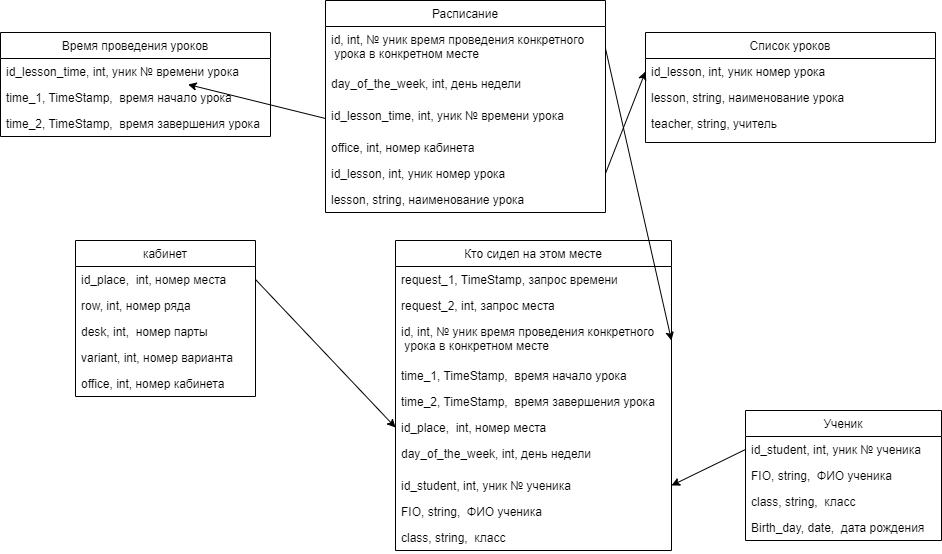

The diagram above was exported from draw.io. Its source (the exported page's mxGraphModel, read from the mxfile embedded in the PNG):
<mxGraphModel dx="1524" dy="561" grid="1" gridSize="10" guides="1" tooltips="1" connect="1" arrows="1" fold="1" page="1" pageScale="1" pageWidth="827" pageHeight="1169" math="0" shadow="0">
  <root>
    <mxCell id="0" />
    <mxCell id="1" parent="0" />
    <mxCell id="2" value="кабинет" style="swimlane;fontStyle=0;childLayout=stackLayout;horizontal=1;startSize=26;fillColor=none;horizontalStack=0;resizeParent=1;resizeParentMax=0;resizeLast=0;collapsible=1;marginBottom=0;" vertex="1" parent="1">
      <mxGeometry x="20" y="260" width="180" height="156" as="geometry">
        <mxRectangle x="40" y="80" width="80" height="26" as="alternateBounds" />
      </mxGeometry>
    </mxCell>
    <mxCell id="3" value="id_place,  int, номер места" style="text;strokeColor=none;fillColor=none;align=left;verticalAlign=top;spacingLeft=4;spacingRight=4;overflow=hidden;rotatable=0;points=[[0,0.5],[1,0.5]];portConstraint=eastwest;" vertex="1" parent="2">
      <mxGeometry y="26" width="180" height="26" as="geometry" />
    </mxCell>
    <mxCell id="4" value="row, int, номер ряда" style="text;strokeColor=none;fillColor=none;align=left;verticalAlign=top;spacingLeft=4;spacingRight=4;overflow=hidden;rotatable=0;points=[[0,0.5],[1,0.5]];portConstraint=eastwest;" vertex="1" parent="2">
      <mxGeometry y="52" width="180" height="26" as="geometry" />
    </mxCell>
    <mxCell id="5" value="desk, int,  номер парты" style="text;strokeColor=none;fillColor=none;align=left;verticalAlign=top;spacingLeft=4;spacingRight=4;overflow=hidden;rotatable=0;points=[[0,0.5],[1,0.5]];portConstraint=eastwest;" vertex="1" parent="2">
      <mxGeometry y="78" width="180" height="26" as="geometry" />
    </mxCell>
    <mxCell id="23" value="variant, int, номер варианта" style="text;strokeColor=none;fillColor=none;align=left;verticalAlign=top;spacingLeft=4;spacingRight=4;overflow=hidden;rotatable=0;points=[[0,0.5],[1,0.5]];portConstraint=eastwest;" vertex="1" parent="2">
      <mxGeometry y="104" width="180" height="26" as="geometry" />
    </mxCell>
    <mxCell id="55" value="office, int, номер кабинета" style="text;strokeColor=none;fillColor=none;align=left;verticalAlign=top;spacingLeft=4;spacingRight=4;overflow=hidden;rotatable=0;points=[[0,0.5],[1,0.5]];portConstraint=eastwest;" vertex="1" parent="2">
      <mxGeometry y="130" width="180" height="26" as="geometry" />
    </mxCell>
    <mxCell id="16" value="Ученик" style="swimlane;fontStyle=0;childLayout=stackLayout;horizontal=1;startSize=26;fillColor=none;horizontalStack=0;resizeParent=1;resizeParentMax=0;resizeLast=0;collapsible=1;marginBottom=0;" vertex="1" parent="1">
      <mxGeometry x="690" y="430" width="196" height="130" as="geometry" />
    </mxCell>
    <mxCell id="30" value="id_student, int, уник № ученика" style="text;strokeColor=none;fillColor=none;align=left;verticalAlign=top;spacingLeft=4;spacingRight=4;overflow=hidden;rotatable=0;points=[[0,0.5],[1,0.5]];portConstraint=eastwest;" vertex="1" parent="16">
      <mxGeometry y="26" width="196" height="26" as="geometry" />
    </mxCell>
    <mxCell id="17" value="FIO, string,  ФИО ученика" style="text;strokeColor=none;fillColor=none;align=left;verticalAlign=top;spacingLeft=4;spacingRight=4;overflow=hidden;rotatable=0;points=[[0,0.5],[1,0.5]];portConstraint=eastwest;" vertex="1" parent="16">
      <mxGeometry y="52" width="196" height="26" as="geometry" />
    </mxCell>
    <mxCell id="18" value="class, string,  класс" style="text;strokeColor=none;fillColor=none;align=left;verticalAlign=top;spacingLeft=4;spacingRight=4;overflow=hidden;rotatable=0;points=[[0,0.5],[1,0.5]];portConstraint=eastwest;" vertex="1" parent="16">
      <mxGeometry y="78" width="196" height="26" as="geometry" />
    </mxCell>
    <mxCell id="19" value="Birth_day, date,  дата рождения " style="text;strokeColor=none;fillColor=none;align=left;verticalAlign=top;spacingLeft=4;spacingRight=4;overflow=hidden;rotatable=0;points=[[0,0.5],[1,0.5]];portConstraint=eastwest;" vertex="1" parent="16">
      <mxGeometry y="104" width="196" height="26" as="geometry" />
    </mxCell>
    <mxCell id="20" value="Расписание" style="swimlane;fontStyle=0;childLayout=stackLayout;horizontal=1;startSize=26;fillColor=none;horizontalStack=0;resizeParent=1;resizeParentMax=0;resizeLast=0;collapsible=1;marginBottom=0;" vertex="1" parent="1">
      <mxGeometry x="270" y="20" width="280" height="212" as="geometry" />
    </mxCell>
    <mxCell id="36" value="id, int, № уник время проведения конкретного&#10; урока в конкретном месте" style="text;strokeColor=none;fillColor=none;align=left;verticalAlign=top;spacingLeft=4;spacingRight=4;overflow=hidden;rotatable=0;points=[[0,0.5],[1,0.5]];portConstraint=eastwest;" vertex="1" parent="20">
      <mxGeometry y="26" width="280" height="44" as="geometry" />
    </mxCell>
    <mxCell id="57" value="day_of_the_week, int, день недели" style="text;strokeColor=none;fillColor=none;align=left;verticalAlign=top;spacingLeft=4;spacingRight=4;overflow=hidden;rotatable=0;points=[[0,0.5],[1,0.5]];portConstraint=eastwest;" vertex="1" parent="20">
      <mxGeometry y="70" width="280" height="32" as="geometry" />
    </mxCell>
    <mxCell id="24" value="id_lesson_time, int, уник № времени урока" style="text;strokeColor=none;fillColor=none;align=left;verticalAlign=top;spacingLeft=4;spacingRight=4;overflow=hidden;rotatable=0;points=[[0,0.5],[1,0.5]];portConstraint=eastwest;" vertex="1" parent="20">
      <mxGeometry y="102" width="280" height="32" as="geometry" />
    </mxCell>
    <mxCell id="56" value="office, int, номер кабинета" style="text;strokeColor=none;fillColor=none;align=left;verticalAlign=top;spacingLeft=4;spacingRight=4;overflow=hidden;rotatable=0;points=[[0,0.5],[1,0.5]];portConstraint=eastwest;" vertex="1" parent="20">
      <mxGeometry y="134" width="280" height="26" as="geometry" />
    </mxCell>
    <mxCell id="21" value="id_lesson, int, уник номер урока" style="text;strokeColor=none;fillColor=none;align=left;verticalAlign=top;spacingLeft=4;spacingRight=4;overflow=hidden;rotatable=0;points=[[0,0.5],[1,0.5]];portConstraint=eastwest;" vertex="1" parent="20">
      <mxGeometry y="160" width="280" height="26" as="geometry" />
    </mxCell>
    <mxCell id="22" value="lesson, string, наименование урока" style="text;strokeColor=none;fillColor=none;align=left;verticalAlign=top;spacingLeft=4;spacingRight=4;overflow=hidden;rotatable=0;points=[[0,0.5],[1,0.5]];portConstraint=eastwest;" vertex="1" parent="20">
      <mxGeometry y="186" width="280" height="26" as="geometry" />
    </mxCell>
    <mxCell id="25" value="Время проведения уроков" style="swimlane;fontStyle=0;childLayout=stackLayout;horizontal=1;startSize=26;fillColor=none;horizontalStack=0;resizeParent=1;resizeParentMax=0;resizeLast=0;collapsible=1;marginBottom=0;" vertex="1" parent="1">
      <mxGeometry x="-55" y="52" width="270" height="104" as="geometry" />
    </mxCell>
    <mxCell id="26" value="id_lesson_time, int, уник № времени урока" style="text;strokeColor=none;fillColor=none;align=left;verticalAlign=top;spacingLeft=4;spacingRight=4;overflow=hidden;rotatable=0;points=[[0,0.5],[1,0.5]];portConstraint=eastwest;" vertex="1" parent="25">
      <mxGeometry y="26" width="270" height="26" as="geometry" />
    </mxCell>
    <mxCell id="48" value="time_1, TimeStamp,  время начало урока" style="text;strokeColor=none;fillColor=none;align=left;verticalAlign=top;spacingLeft=4;spacingRight=4;overflow=hidden;rotatable=0;points=[[0,0.5],[1,0.5]];portConstraint=eastwest;" vertex="1" parent="25">
      <mxGeometry y="52" width="270" height="26" as="geometry" />
    </mxCell>
    <mxCell id="28" value="time_2, TimeStamp,  время завершения урока" style="text;strokeColor=none;fillColor=none;align=left;verticalAlign=top;spacingLeft=4;spacingRight=4;overflow=hidden;rotatable=0;points=[[0,0.5],[1,0.5]];portConstraint=eastwest;" vertex="1" parent="25">
      <mxGeometry y="78" width="270" height="26" as="geometry" />
    </mxCell>
    <mxCell id="31" value="Кто сидел на этом месте" style="swimlane;fontStyle=0;childLayout=stackLayout;horizontal=1;startSize=26;fillColor=none;horizontalStack=0;resizeParent=1;resizeParentMax=0;resizeLast=0;collapsible=1;marginBottom=0;" vertex="1" parent="1">
      <mxGeometry x="340" y="260" width="276" height="310" as="geometry" />
    </mxCell>
    <mxCell id="32" value="request_1, TimeStamp, запрос времени" style="text;strokeColor=none;fillColor=none;align=left;verticalAlign=top;spacingLeft=4;spacingRight=4;overflow=hidden;rotatable=0;points=[[0,0.5],[1,0.5]];portConstraint=eastwest;" vertex="1" parent="31">
      <mxGeometry y="26" width="276" height="26" as="geometry" />
    </mxCell>
    <mxCell id="50" value="request_2, int, запрос места" style="text;strokeColor=none;fillColor=none;align=left;verticalAlign=top;spacingLeft=4;spacingRight=4;overflow=hidden;rotatable=0;points=[[0,0.5],[1,0.5]];portConstraint=eastwest;" vertex="1" parent="31">
      <mxGeometry y="52" width="276" height="26" as="geometry" />
    </mxCell>
    <mxCell id="58" value="id, int, № уник время проведения конкретного&#10; урока в конкретном месте" style="text;strokeColor=none;fillColor=none;align=left;verticalAlign=top;spacingLeft=4;spacingRight=4;overflow=hidden;rotatable=0;points=[[0,0.5],[1,0.5]];portConstraint=eastwest;" vertex="1" parent="31">
      <mxGeometry y="78" width="276" height="44" as="geometry" />
    </mxCell>
    <mxCell id="27" value="time_1, TimeStamp,  время начало урока" style="text;strokeColor=none;fillColor=none;align=left;verticalAlign=top;spacingLeft=4;spacingRight=4;overflow=hidden;rotatable=0;points=[[0,0.5],[1,0.5]];portConstraint=eastwest;" vertex="1" parent="31">
      <mxGeometry y="122" width="276" height="26" as="geometry" />
    </mxCell>
    <mxCell id="49" value="time_2, TimeStamp,  время завершения урока" style="text;strokeColor=none;fillColor=none;align=left;verticalAlign=top;spacingLeft=4;spacingRight=4;overflow=hidden;rotatable=0;points=[[0,0.5],[1,0.5]];portConstraint=eastwest;" vertex="1" parent="31">
      <mxGeometry y="148" width="276" height="26" as="geometry" />
    </mxCell>
    <mxCell id="44" value="id_place,  int, номер места" style="text;strokeColor=none;fillColor=none;align=left;verticalAlign=top;spacingLeft=4;spacingRight=4;overflow=hidden;rotatable=0;points=[[0,0.5],[1,0.5]];portConstraint=eastwest;" vertex="1" parent="31">
      <mxGeometry y="174" width="276" height="26" as="geometry" />
    </mxCell>
    <mxCell id="43" value="day_of_the_week, int, день недели" style="text;strokeColor=none;fillColor=none;align=left;verticalAlign=top;spacingLeft=4;spacingRight=4;overflow=hidden;rotatable=0;points=[[0,0.5],[1,0.5]];portConstraint=eastwest;" vertex="1" parent="31">
      <mxGeometry y="200" width="276" height="32" as="geometry" />
    </mxCell>
    <mxCell id="45" value="id_student, int, уник № ученика" style="text;strokeColor=none;fillColor=none;align=left;verticalAlign=top;spacingLeft=4;spacingRight=4;overflow=hidden;rotatable=0;points=[[0,0.5],[1,0.5]];portConstraint=eastwest;" vertex="1" parent="31">
      <mxGeometry y="232" width="276" height="26" as="geometry" />
    </mxCell>
    <mxCell id="46" value="FIO, string,  ФИО ученика" style="text;strokeColor=none;fillColor=none;align=left;verticalAlign=top;spacingLeft=4;spacingRight=4;overflow=hidden;rotatable=0;points=[[0,0.5],[1,0.5]];portConstraint=eastwest;" vertex="1" parent="31">
      <mxGeometry y="258" width="276" height="26" as="geometry" />
    </mxCell>
    <mxCell id="47" value="class, string,  класс" style="text;strokeColor=none;fillColor=none;align=left;verticalAlign=top;spacingLeft=4;spacingRight=4;overflow=hidden;rotatable=0;points=[[0,0.5],[1,0.5]];portConstraint=eastwest;" vertex="1" parent="31">
      <mxGeometry y="284" width="276" height="26" as="geometry" />
    </mxCell>
    <mxCell id="37" value="Список уроков" style="swimlane;fontStyle=0;childLayout=stackLayout;horizontal=1;startSize=26;fillColor=none;horizontalStack=0;resizeParent=1;resizeParentMax=0;resizeLast=0;collapsible=1;marginBottom=0;" vertex="1" parent="1">
      <mxGeometry x="590" y="52" width="290" height="110" as="geometry" />
    </mxCell>
    <mxCell id="42" value="id_lesson, int, уник номер урока" style="text;strokeColor=none;fillColor=none;align=left;verticalAlign=top;spacingLeft=4;spacingRight=4;overflow=hidden;rotatable=0;points=[[0,0.5],[1,0.5]];portConstraint=eastwest;" vertex="1" parent="37">
      <mxGeometry y="26" width="290" height="26" as="geometry" />
    </mxCell>
    <mxCell id="41" value="lesson, string, наименование урока" style="text;strokeColor=none;fillColor=none;align=left;verticalAlign=top;spacingLeft=4;spacingRight=4;overflow=hidden;rotatable=0;points=[[0,0.5],[1,0.5]];portConstraint=eastwest;" vertex="1" parent="37">
      <mxGeometry y="52" width="290" height="26" as="geometry" />
    </mxCell>
    <mxCell id="35" value="teacher, string, учитель" style="text;strokeColor=none;fillColor=none;align=left;verticalAlign=top;spacingLeft=4;spacingRight=4;overflow=hidden;rotatable=0;points=[[0,0.5],[1,0.5]];portConstraint=eastwest;" vertex="1" parent="37">
      <mxGeometry y="78" width="290" height="32" as="geometry" />
    </mxCell>
    <mxCell id="51" style="edgeStyle=none;html=1;exitX=0;exitY=0.5;exitDx=0;exitDy=0;" edge="1" parent="1" source="24" target="26">
      <mxGeometry relative="1" as="geometry" />
    </mxCell>
    <mxCell id="52" style="edgeStyle=none;html=1;exitX=1;exitY=0.5;exitDx=0;exitDy=0;entryX=0;entryY=0.5;entryDx=0;entryDy=0;" edge="1" parent="1" source="21" target="42">
      <mxGeometry relative="1" as="geometry" />
    </mxCell>
    <mxCell id="53" style="edgeStyle=none;html=1;exitX=1;exitY=0.5;exitDx=0;exitDy=0;entryX=0;entryY=0.5;entryDx=0;entryDy=0;" edge="1" parent="1" source="3" target="44">
      <mxGeometry relative="1" as="geometry" />
    </mxCell>
    <mxCell id="54" style="edgeStyle=none;html=1;entryX=1;entryY=0.5;entryDx=0;entryDy=0;exitX=0;exitY=0.5;exitDx=0;exitDy=0;" edge="1" parent="1" source="30" target="45">
      <mxGeometry relative="1" as="geometry" />
    </mxCell>
    <mxCell id="59" style="edgeStyle=none;html=1;entryX=1;entryY=0.5;entryDx=0;entryDy=0;exitX=1;exitY=0.5;exitDx=0;exitDy=0;" edge="1" parent="1" source="36" target="58">
      <mxGeometry relative="1" as="geometry">
        <mxPoint x="560" y="68" as="sourcePoint" />
        <Array as="points" />
      </mxGeometry>
    </mxCell>
  </root>
</mxGraphModel>